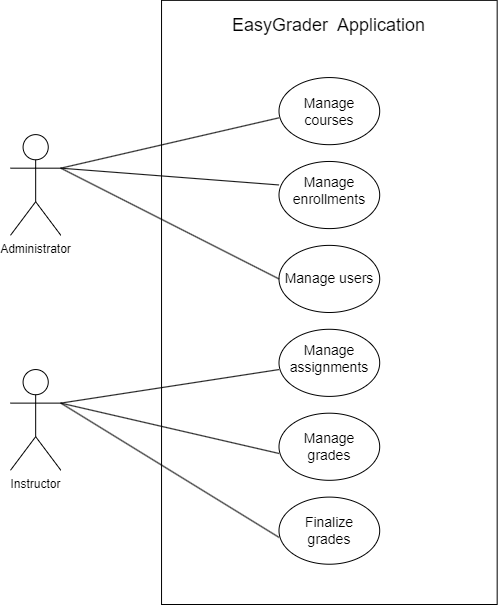

The diagram above was exported from draw.io. Its source (the exported page's mxGraphModel, read from the mxfile embedded in the PNG):
<mxGraphModel dx="1502" dy="692" grid="1" gridSize="10" guides="1" tooltips="1" connect="1" arrows="1" fold="1" page="1" pageScale="1" pageWidth="850" pageHeight="1100" math="0" shadow="0">
  <root>
    <mxCell id="0" />
    <mxCell id="1" parent="0" />
    <mxCell id="R12L7jDfSCZvefZ_h6bH-44" value="" style="group" vertex="1" connectable="0" parent="1">
      <mxGeometry x="170" y="395.86" width="486.67" height="604.14" as="geometry" />
    </mxCell>
    <mxCell id="RbNCbWz-Z2R2mD99Ypdl-1" value="" style="rounded=0;whiteSpace=wrap;html=1;movable=1;resizable=1;rotatable=1;deletable=1;editable=1;locked=0;connectable=1;" vertex="1" parent="R12L7jDfSCZvefZ_h6bH-44">
      <mxGeometry x="151.03551724137932" width="335.6344827586207" height="604.14" as="geometry" />
    </mxCell>
    <mxCell id="RbNCbWz-Z2R2mD99Ypdl-2" value="Administrator" style="shape=umlActor;verticalLabelPosition=bottom;verticalAlign=top;html=1;outlineConnect=0;movable=1;resizable=1;rotatable=1;deletable=1;editable=1;locked=0;connectable=1;" vertex="1" parent="R12L7jDfSCZvefZ_h6bH-44">
      <mxGeometry y="134.2533333333333" width="50.34517241379311" height="100.69" as="geometry" />
    </mxCell>
    <mxCell id="RbNCbWz-Z2R2mD99Ypdl-3" value="Instructor" style="shape=umlActor;verticalLabelPosition=bottom;verticalAlign=top;html=1;outlineConnect=0;movable=1;resizable=1;rotatable=1;deletable=1;editable=1;locked=0;connectable=1;" vertex="1" parent="R12L7jDfSCZvefZ_h6bH-44">
      <mxGeometry y="369.1966666666666" width="50.34517241379311" height="100.69" as="geometry" />
    </mxCell>
    <mxCell id="RbNCbWz-Z2R2mD99Ypdl-7" value="&lt;font style=&quot;font-size: 18px;&quot;&gt;EasyGrader&amp;nbsp; Application&lt;/font&gt;" style="text;html=1;strokeColor=none;fillColor=none;align=center;verticalAlign=middle;whiteSpace=wrap;rounded=0;movable=1;resizable=1;rotatable=1;deletable=1;editable=1;locked=0;connectable=1;" vertex="1" parent="R12L7jDfSCZvefZ_h6bH-44">
      <mxGeometry x="201.38068965517243" width="234.9441379310345" height="50.345" as="geometry" />
    </mxCell>
    <mxCell id="R12L7jDfSCZvefZ_h6bH-17" value="" style="group;movable=1;resizable=1;rotatable=1;deletable=1;editable=1;locked=0;connectable=1;" vertex="1" connectable="0" parent="R12L7jDfSCZvefZ_h6bH-44">
      <mxGeometry x="268.5075862068966" y="77.19566666666665" width="100.69034482758622" height="67.12666666666665" as="geometry" />
    </mxCell>
    <mxCell id="R12L7jDfSCZvefZ_h6bH-1" value="" style="ellipse;whiteSpace=wrap;html=1;movable=1;resizable=1;rotatable=1;deletable=1;editable=1;locked=0;connectable=1;" vertex="1" parent="R12L7jDfSCZvefZ_h6bH-17">
      <mxGeometry width="100.69034482758622" height="67.12666666666665" as="geometry" />
    </mxCell>
    <mxCell id="R12L7jDfSCZvefZ_h6bH-2" value="&lt;font style=&quot;font-size: 14px;&quot;&gt;Manage courses&lt;/font&gt;" style="text;html=1;strokeColor=none;fillColor=none;align=center;verticalAlign=middle;whiteSpace=wrap;rounded=0;movable=1;resizable=1;rotatable=1;deletable=1;editable=1;locked=0;connectable=1;" vertex="1" parent="R12L7jDfSCZvefZ_h6bH-17">
      <mxGeometry x="4.195431034482759" y="4.195416666666666" width="92.29948275862068" height="58.735833333333325" as="geometry" />
    </mxCell>
    <mxCell id="R12L7jDfSCZvefZ_h6bH-18" value="" style="group;movable=1;resizable=1;rotatable=1;deletable=1;editable=1;locked=0;connectable=1;" vertex="1" connectable="0" parent="R12L7jDfSCZvefZ_h6bH-44">
      <mxGeometry x="268.5075862068966" y="161.10399999999998" width="100.69034482758622" height="67.12666666666665" as="geometry" />
    </mxCell>
    <mxCell id="R12L7jDfSCZvefZ_h6bH-19" value="" style="ellipse;whiteSpace=wrap;html=1;movable=1;resizable=1;rotatable=1;deletable=1;editable=1;locked=0;connectable=1;" vertex="1" parent="R12L7jDfSCZvefZ_h6bH-18">
      <mxGeometry width="100.69034482758622" height="67.12666666666665" as="geometry" />
    </mxCell>
    <mxCell id="R12L7jDfSCZvefZ_h6bH-20" value="&lt;font style=&quot;font-size: 14px;&quot;&gt;Manage enrollments&lt;/font&gt;" style="text;html=1;strokeColor=none;fillColor=none;align=center;verticalAlign=middle;whiteSpace=wrap;rounded=0;movable=1;resizable=1;rotatable=1;deletable=1;editable=1;locked=0;connectable=1;" vertex="1" parent="R12L7jDfSCZvefZ_h6bH-18">
      <mxGeometry x="4.195431034482759" width="92.29948275862068" height="58.735833333333325" as="geometry" />
    </mxCell>
    <mxCell id="R12L7jDfSCZvefZ_h6bH-22" value="" style="group;movable=1;resizable=1;rotatable=1;deletable=1;editable=1;locked=0;connectable=1;" vertex="1" connectable="0" parent="R12L7jDfSCZvefZ_h6bH-44">
      <mxGeometry x="268.5075862068966" y="245.0123333333333" width="100.69034482758622" height="67.12666666666665" as="geometry" />
    </mxCell>
    <mxCell id="R12L7jDfSCZvefZ_h6bH-23" value="" style="ellipse;whiteSpace=wrap;html=1;movable=1;resizable=1;rotatable=1;deletable=1;editable=1;locked=0;connectable=1;" vertex="1" parent="R12L7jDfSCZvefZ_h6bH-22">
      <mxGeometry width="100.69034482758622" height="67.12666666666665" as="geometry" />
    </mxCell>
    <mxCell id="R12L7jDfSCZvefZ_h6bH-24" value="&lt;font style=&quot;font-size: 14px;&quot;&gt;Manage users&lt;/font&gt;" style="text;html=1;strokeColor=none;fillColor=none;align=center;verticalAlign=middle;whiteSpace=wrap;rounded=0;movable=1;resizable=1;rotatable=1;deletable=1;editable=1;locked=0;connectable=1;" vertex="1" parent="R12L7jDfSCZvefZ_h6bH-22">
      <mxGeometry x="4.195431034482759" y="4.195416666666666" width="92.29948275862068" height="58.735833333333325" as="geometry" />
    </mxCell>
    <mxCell id="R12L7jDfSCZvefZ_h6bH-25" value="" style="group;movable=1;resizable=1;rotatable=1;deletable=1;editable=1;locked=0;connectable=1;" vertex="1" connectable="0" parent="R12L7jDfSCZvefZ_h6bH-44">
      <mxGeometry x="268.5075862068966" y="328.9206666666666" width="100.69034482758622" height="67.12666666666665" as="geometry" />
    </mxCell>
    <mxCell id="R12L7jDfSCZvefZ_h6bH-26" value="" style="ellipse;whiteSpace=wrap;html=1;movable=1;resizable=1;rotatable=1;deletable=1;editable=1;locked=0;connectable=1;" vertex="1" parent="R12L7jDfSCZvefZ_h6bH-25">
      <mxGeometry width="100.69034482758622" height="67.12666666666665" as="geometry" />
    </mxCell>
    <mxCell id="R12L7jDfSCZvefZ_h6bH-27" value="&lt;font style=&quot;font-size: 14px;&quot;&gt;Manage assignments&lt;/font&gt;" style="text;html=1;strokeColor=none;fillColor=none;align=center;verticalAlign=middle;whiteSpace=wrap;rounded=0;movable=1;resizable=1;rotatable=1;deletable=1;editable=1;locked=0;connectable=1;" vertex="1" parent="R12L7jDfSCZvefZ_h6bH-25">
      <mxGeometry x="4.195431034482759" width="92.29948275862068" height="58.735833333333325" as="geometry" />
    </mxCell>
    <mxCell id="R12L7jDfSCZvefZ_h6bH-28" value="" style="group;movable=1;resizable=1;rotatable=1;deletable=1;editable=1;locked=0;connectable=1;" vertex="1" connectable="0" parent="R12L7jDfSCZvefZ_h6bH-44">
      <mxGeometry x="268.5075862068966" y="412.82899999999995" width="100.69034482758622" height="67.12666666666665" as="geometry" />
    </mxCell>
    <mxCell id="R12L7jDfSCZvefZ_h6bH-29" value="" style="ellipse;whiteSpace=wrap;html=1;movable=1;resizable=1;rotatable=1;deletable=1;editable=1;locked=0;connectable=1;" vertex="1" parent="R12L7jDfSCZvefZ_h6bH-28">
      <mxGeometry width="100.69034482758622" height="67.12666666666665" as="geometry" />
    </mxCell>
    <mxCell id="R12L7jDfSCZvefZ_h6bH-30" value="&lt;font style=&quot;font-size: 14px;&quot;&gt;Manage grades&lt;/font&gt;" style="text;html=1;strokeColor=none;fillColor=none;align=center;verticalAlign=middle;whiteSpace=wrap;rounded=0;movable=1;resizable=1;rotatable=1;deletable=1;editable=1;locked=0;connectable=1;" vertex="1" parent="R12L7jDfSCZvefZ_h6bH-28">
      <mxGeometry x="4.195431034482759" y="4.195416666666666" width="92.29948275862068" height="58.735833333333325" as="geometry" />
    </mxCell>
    <mxCell id="R12L7jDfSCZvefZ_h6bH-31" value="" style="group;movable=1;resizable=1;rotatable=1;deletable=1;editable=1;locked=0;connectable=1;" vertex="1" connectable="0" parent="R12L7jDfSCZvefZ_h6bH-44">
      <mxGeometry x="268.5075862068966" y="496.73733333333325" width="100.69034482758622" height="67.12666666666665" as="geometry" />
    </mxCell>
    <mxCell id="R12L7jDfSCZvefZ_h6bH-32" value="" style="ellipse;whiteSpace=wrap;html=1;movable=1;resizable=1;rotatable=1;deletable=1;editable=1;locked=0;connectable=1;" vertex="1" parent="R12L7jDfSCZvefZ_h6bH-31">
      <mxGeometry width="100.69034482758622" height="67.12666666666665" as="geometry" />
    </mxCell>
    <mxCell id="R12L7jDfSCZvefZ_h6bH-33" value="&lt;font style=&quot;font-size: 14px;&quot;&gt;Finalize grades&lt;/font&gt;" style="text;html=1;strokeColor=none;fillColor=none;align=center;verticalAlign=middle;whiteSpace=wrap;rounded=0;movable=1;resizable=1;rotatable=1;deletable=1;editable=1;locked=0;connectable=1;" vertex="1" parent="R12L7jDfSCZvefZ_h6bH-31">
      <mxGeometry x="4.195431034482759" y="4.195416666666666" width="92.29948275862068" height="58.735833333333325" as="geometry" />
    </mxCell>
    <mxCell id="R12L7jDfSCZvefZ_h6bH-37" value="" style="endArrow=none;html=1;rounded=0;exitX=1;exitY=0.3333333333333333;exitDx=0;exitDy=0;exitPerimeter=0;movable=1;resizable=1;rotatable=1;deletable=1;editable=1;locked=0;connectable=1;" edge="1" parent="R12L7jDfSCZvefZ_h6bH-44" source="RbNCbWz-Z2R2mD99Ypdl-2">
      <mxGeometry width="50" height="50" relative="1" as="geometry">
        <mxPoint x="67.12689655172414" y="167.81666666666663" as="sourcePoint" />
        <mxPoint x="268.5075862068966" y="117.47166666666665" as="targetPoint" />
      </mxGeometry>
    </mxCell>
    <mxCell id="R12L7jDfSCZvefZ_h6bH-39" value="" style="endArrow=none;html=1;rounded=0;movable=1;resizable=1;rotatable=1;deletable=1;editable=1;locked=0;connectable=1;" edge="1" parent="R12L7jDfSCZvefZ_h6bH-44">
      <mxGeometry width="50" height="50" relative="1" as="geometry">
        <mxPoint x="50.34517241379311" y="167.81666666666663" as="sourcePoint" />
        <mxPoint x="268.5075862068966" y="184.5983333333333" as="targetPoint" />
      </mxGeometry>
    </mxCell>
    <mxCell id="R12L7jDfSCZvefZ_h6bH-40" value="" style="endArrow=none;html=1;rounded=0;entryX=0;entryY=0.5;entryDx=0;entryDy=0;movable=1;resizable=1;rotatable=1;deletable=1;editable=1;locked=0;connectable=1;" edge="1" parent="R12L7jDfSCZvefZ_h6bH-44" target="R12L7jDfSCZvefZ_h6bH-23">
      <mxGeometry width="50" height="50" relative="1" as="geometry">
        <mxPoint x="50.34517241379311" y="167.81666666666663" as="sourcePoint" />
        <mxPoint x="290.3238275862069" y="208.09266666666662" as="targetPoint" />
      </mxGeometry>
    </mxCell>
    <mxCell id="R12L7jDfSCZvefZ_h6bH-41" value="" style="endArrow=none;html=1;rounded=0;exitX=1;exitY=0.3333333333333333;exitDx=0;exitDy=0;exitPerimeter=0;movable=1;resizable=1;rotatable=1;deletable=1;editable=1;locked=0;connectable=1;" edge="1" parent="R12L7jDfSCZvefZ_h6bH-44" source="RbNCbWz-Z2R2mD99Ypdl-3">
      <mxGeometry width="50" height="50" relative="1" as="geometry">
        <mxPoint x="234.9441379310345" y="419.54166666666663" as="sourcePoint" />
        <mxPoint x="268.5075862068966" y="369.1966666666666" as="targetPoint" />
      </mxGeometry>
    </mxCell>
    <mxCell id="R12L7jDfSCZvefZ_h6bH-42" value="" style="endArrow=none;html=1;rounded=0;exitX=1;exitY=0.3333333333333333;exitDx=0;exitDy=0;exitPerimeter=0;movable=1;resizable=1;rotatable=1;deletable=1;editable=1;locked=0;connectable=1;" edge="1" parent="R12L7jDfSCZvefZ_h6bH-44" source="RbNCbWz-Z2R2mD99Ypdl-3">
      <mxGeometry width="50" height="50" relative="1" as="geometry">
        <mxPoint x="234.9441379310345" y="419.54166666666663" as="sourcePoint" />
        <mxPoint x="268.5075862068966" y="537.0133333333332" as="targetPoint" />
      </mxGeometry>
    </mxCell>
    <mxCell id="R12L7jDfSCZvefZ_h6bH-43" value="" style="endArrow=none;html=1;rounded=0;movable=1;resizable=1;rotatable=1;deletable=1;editable=1;locked=0;connectable=1;" edge="1" parent="R12L7jDfSCZvefZ_h6bH-44">
      <mxGeometry width="50" height="50" relative="1" as="geometry">
        <mxPoint x="50.34517241379311" y="402.76" as="sourcePoint" />
        <mxPoint x="268.5075862068966" y="453.10499999999996" as="targetPoint" />
      </mxGeometry>
    </mxCell>
  </root>
</mxGraphModel>